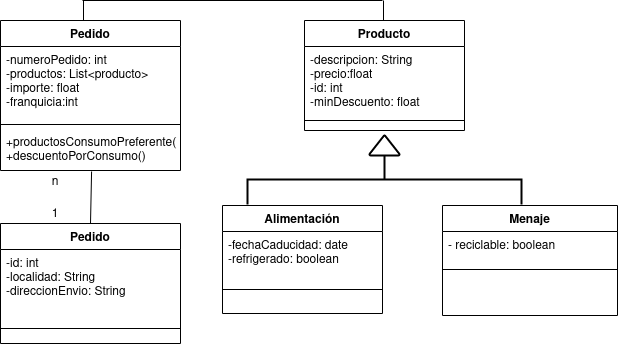

The diagram above was exported from draw.io. Its source (the exported page's mxGraphModel, read from the mxfile embedded in the PNG):
<mxGraphModel dx="1212" dy="515" grid="1" gridSize="10" guides="1" tooltips="1" connect="1" arrows="1" fold="1" page="1" pageScale="1" pageWidth="1169" pageHeight="827" math="0" shadow="0">
  <root>
    <mxCell id="0" />
    <mxCell id="1" parent="0" />
    <mxCell id="3NCJSiWGbGWgBRMzP79B-1" value="Producto" style="swimlane;fontStyle=1;align=center;verticalAlign=top;childLayout=stackLayout;horizontal=1;startSize=26;horizontalStack=0;resizeParent=1;resizeParentMax=0;resizeLast=0;collapsible=1;marginBottom=0;" parent="1" vertex="1">
      <mxGeometry x="742" y="60" width="160" height="110" as="geometry" />
    </mxCell>
    <mxCell id="3NCJSiWGbGWgBRMzP79B-2" value="-descripcion: String&#10;-precio:float&#10;-id: int&#10;-minDescuento: float&#10;&#10;&#10;&#10;" style="text;strokeColor=none;fillColor=none;align=left;verticalAlign=top;spacingLeft=4;spacingRight=4;overflow=hidden;rotatable=0;points=[[0,0.5],[1,0.5]];portConstraint=eastwest;" parent="3NCJSiWGbGWgBRMzP79B-1" vertex="1">
      <mxGeometry y="26" width="160" height="64" as="geometry" />
    </mxCell>
    <mxCell id="3NCJSiWGbGWgBRMzP79B-3" value="" style="line;strokeWidth=1;fillColor=none;align=left;verticalAlign=middle;spacingTop=-1;spacingLeft=3;spacingRight=3;rotatable=0;labelPosition=right;points=[];portConstraint=eastwest;" parent="3NCJSiWGbGWgBRMzP79B-1" vertex="1">
      <mxGeometry y="90" width="160" height="20" as="geometry" />
    </mxCell>
    <mxCell id="3NCJSiWGbGWgBRMzP79B-5" value="Menaje" style="swimlane;fontStyle=1;align=center;verticalAlign=top;childLayout=stackLayout;horizontal=1;startSize=26;horizontalStack=0;resizeParent=1;resizeParentMax=0;resizeLast=0;collapsible=1;marginBottom=0;" parent="1" vertex="1">
      <mxGeometry x="880" y="245" width="175" height="110" as="geometry" />
    </mxCell>
    <mxCell id="3NCJSiWGbGWgBRMzP79B-6" value="- reciclable: boolean&#10;&#10;&#10;&#10;" style="text;strokeColor=none;fillColor=none;align=left;verticalAlign=top;spacingLeft=4;spacingRight=4;overflow=hidden;rotatable=0;points=[[0,0.5],[1,0.5]];portConstraint=eastwest;" parent="3NCJSiWGbGWgBRMzP79B-5" vertex="1">
      <mxGeometry y="26" width="175" height="34" as="geometry" />
    </mxCell>
    <mxCell id="3NCJSiWGbGWgBRMzP79B-7" value="" style="line;strokeWidth=1;fillColor=none;align=left;verticalAlign=middle;spacingTop=-1;spacingLeft=3;spacingRight=3;rotatable=0;labelPosition=right;points=[];portConstraint=eastwest;" parent="3NCJSiWGbGWgBRMzP79B-5" vertex="1">
      <mxGeometry y="60" width="175" height="8" as="geometry" />
    </mxCell>
    <mxCell id="3NCJSiWGbGWgBRMzP79B-8" value="&#10;" style="text;strokeColor=none;fillColor=none;align=left;verticalAlign=top;spacingLeft=4;spacingRight=4;overflow=hidden;rotatable=0;points=[[0,0.5],[1,0.5]];portConstraint=eastwest;" parent="3NCJSiWGbGWgBRMzP79B-5" vertex="1">
      <mxGeometry y="68" width="175" height="32" as="geometry" />
    </mxCell>
    <mxCell id="DBM3i4qEFkikXWBwKKMB-1" value="&#10;" style="text;strokeColor=none;fillColor=none;align=left;verticalAlign=top;spacingLeft=4;spacingRight=4;overflow=hidden;rotatable=0;points=[[0,0.5],[1,0.5]];portConstraint=eastwest;" parent="3NCJSiWGbGWgBRMzP79B-5" vertex="1">
      <mxGeometry y="100" width="175" height="10" as="geometry" />
    </mxCell>
    <mxCell id="3NCJSiWGbGWgBRMzP79B-9" value="Alimentación" style="swimlane;fontStyle=1;align=center;verticalAlign=top;childLayout=stackLayout;horizontal=1;startSize=26;horizontalStack=0;resizeParent=1;resizeParentMax=0;resizeLast=0;collapsible=1;marginBottom=0;" parent="1" vertex="1">
      <mxGeometry x="660" y="245" width="160" height="108" as="geometry" />
    </mxCell>
    <mxCell id="3NCJSiWGbGWgBRMzP79B-10" value="-fechaCaducidad: date&#10;-refrigerado: boolean" style="text;strokeColor=none;fillColor=none;align=left;verticalAlign=top;spacingLeft=4;spacingRight=4;overflow=hidden;rotatable=0;points=[[0,0.5],[1,0.5]];portConstraint=eastwest;" parent="3NCJSiWGbGWgBRMzP79B-9" vertex="1">
      <mxGeometry y="26" width="160" height="34" as="geometry" />
    </mxCell>
    <mxCell id="3NCJSiWGbGWgBRMzP79B-11" value="" style="line;strokeWidth=1;fillColor=none;align=left;verticalAlign=middle;spacingTop=-1;spacingLeft=3;spacingRight=3;rotatable=0;labelPosition=right;points=[];portConstraint=eastwest;" parent="3NCJSiWGbGWgBRMzP79B-9" vertex="1">
      <mxGeometry y="60" width="160" height="48" as="geometry" />
    </mxCell>
    <mxCell id="3NCJSiWGbGWgBRMzP79B-47" value="Pedido" style="swimlane;fontStyle=1;align=center;verticalAlign=top;childLayout=stackLayout;horizontal=1;startSize=26;horizontalStack=0;resizeParent=1;resizeParentMax=0;resizeLast=0;collapsible=1;marginBottom=0;" parent="1" vertex="1">
      <mxGeometry x="438" y="263" width="180" height="120" as="geometry" />
    </mxCell>
    <mxCell id="3NCJSiWGbGWgBRMzP79B-48" value="-id: int&#10;-localidad: String&#10;-direccionEnvio: String&#10;" style="text;strokeColor=none;fillColor=none;align=left;verticalAlign=top;spacingLeft=4;spacingRight=4;overflow=hidden;rotatable=0;points=[[0,0.5],[1,0.5]];portConstraint=eastwest;" parent="3NCJSiWGbGWgBRMzP79B-47" vertex="1">
      <mxGeometry y="26" width="180" height="64" as="geometry" />
    </mxCell>
    <mxCell id="3NCJSiWGbGWgBRMzP79B-49" value="" style="line;strokeWidth=1;fillColor=none;align=left;verticalAlign=middle;spacingTop=-1;spacingLeft=3;spacingRight=3;rotatable=0;labelPosition=right;points=[];portConstraint=eastwest;" parent="3NCJSiWGbGWgBRMzP79B-47" vertex="1">
      <mxGeometry y="90" width="180" height="30" as="geometry" />
    </mxCell>
    <mxCell id="3NCJSiWGbGWgBRMzP79B-55" style="edgeStyle=orthogonalEdgeStyle;rounded=0;orthogonalLoop=1;jettySize=auto;html=1;exitX=0;exitY=0.5;exitDx=0;exitDy=0;exitPerimeter=0;entryX=0.5;entryY=1;entryDx=0;entryDy=0;entryPerimeter=0;" parent="1" source="3NCJSiWGbGWgBRMzP79B-13" target="3NCJSiWGbGWgBRMzP79B-14" edge="1">
      <mxGeometry relative="1" as="geometry" />
    </mxCell>
    <mxCell id="3NCJSiWGbGWgBRMzP79B-13" value="" style="strokeWidth=2;html=1;shape=mxgraph.flowchart.annotation_2;align=left;labelPosition=right;pointerEvents=1;rotation=90;" parent="1" vertex="1">
      <mxGeometry x="797" y="82" width="50" height="274" as="geometry" />
    </mxCell>
    <mxCell id="3NCJSiWGbGWgBRMzP79B-14" value="" style="strokeWidth=2;html=1;shape=mxgraph.flowchart.extract_or_measurement;whiteSpace=wrap;" parent="1" vertex="1">
      <mxGeometry x="807" y="175" width="30" height="20" as="geometry" />
    </mxCell>
    <mxCell id="jBTWfkNlympQq5K-vtSD-17" value="n" style="text;html=1;strokeColor=none;fillColor=none;align=center;verticalAlign=middle;whiteSpace=wrap;rounded=0;" parent="1" vertex="1">
      <mxGeometry x="463" y="207" width="60" height="30" as="geometry" />
    </mxCell>
    <mxCell id="jBTWfkNlympQq5K-vtSD-18" value="Pedido" style="swimlane;fontStyle=1;align=center;verticalAlign=top;childLayout=stackLayout;horizontal=1;startSize=26;horizontalStack=0;resizeParent=1;resizeParentMax=0;resizeLast=0;collapsible=1;marginBottom=0;" parent="1" vertex="1">
      <mxGeometry x="438" y="60" width="180" height="150" as="geometry" />
    </mxCell>
    <mxCell id="jBTWfkNlympQq5K-vtSD-19" value="-numeroPedido: int&#10;-productos: List&lt;producto&gt;&#10;-importe: float&#10;-franquicia:int&#10;&#10;" style="text;strokeColor=none;fillColor=none;align=left;verticalAlign=top;spacingLeft=4;spacingRight=4;overflow=hidden;rotatable=0;points=[[0,0.5],[1,0.5]];portConstraint=eastwest;" parent="jBTWfkNlympQq5K-vtSD-18" vertex="1">
      <mxGeometry y="26" width="180" height="74" as="geometry" />
    </mxCell>
    <mxCell id="jBTWfkNlympQq5K-vtSD-20" value="" style="line;strokeWidth=1;fillColor=none;align=left;verticalAlign=middle;spacingTop=-1;spacingLeft=3;spacingRight=3;rotatable=0;labelPosition=right;points=[];portConstraint=eastwest;" parent="jBTWfkNlympQq5K-vtSD-18" vertex="1">
      <mxGeometry y="100" width="180" height="8" as="geometry" />
    </mxCell>
    <mxCell id="jBTWfkNlympQq5K-vtSD-21" value="+productosConsumoPreferente() &#10;+descuentoPorConsumo()&#10;" style="text;strokeColor=none;fillColor=none;align=left;verticalAlign=top;spacingLeft=4;spacingRight=4;overflow=hidden;rotatable=0;points=[[0,0.5],[1,0.5]];portConstraint=eastwest;" parent="jBTWfkNlympQq5K-vtSD-18" vertex="1">
      <mxGeometry y="108" width="180" height="42" as="geometry" />
    </mxCell>
    <mxCell id="DBM3i4qEFkikXWBwKKMB-4" value="1" style="text;html=1;strokeColor=none;fillColor=none;align=center;verticalAlign=middle;whiteSpace=wrap;rounded=0;" parent="1" vertex="1">
      <mxGeometry x="463" y="239" width="60" height="30" as="geometry" />
    </mxCell>
    <mxCell id="EV0X8fVf54R2euTQ1Ylo-5" value="" style="endArrow=none;html=1;rounded=0;entryX=0.5;entryY=0;entryDx=0;entryDy=0;exitX=0.506;exitY=1.024;exitDx=0;exitDy=0;exitPerimeter=0;" parent="1" source="jBTWfkNlympQq5K-vtSD-21" target="3NCJSiWGbGWgBRMzP79B-47" edge="1">
      <mxGeometry width="50" height="50" relative="1" as="geometry">
        <mxPoint x="473" y="320" as="sourcePoint" />
        <mxPoint x="523" y="270" as="targetPoint" />
      </mxGeometry>
    </mxCell>
    <mxCell id="EV0X8fVf54R2euTQ1Ylo-9" value="" style="endArrow=none;html=1;rounded=0;entryX=0.5;entryY=0;entryDx=0;entryDy=0;" parent="1" edge="1">
      <mxGeometry width="50" height="50" relative="1" as="geometry">
        <mxPoint x="821" y="40" as="sourcePoint" />
        <mxPoint x="821" y="60" as="targetPoint" />
      </mxGeometry>
    </mxCell>
    <mxCell id="EV0X8fVf54R2euTQ1Ylo-10" value="" style="endArrow=none;html=1;rounded=0;entryX=0.5;entryY=0;entryDx=0;entryDy=0;" parent="1" edge="1">
      <mxGeometry width="50" height="50" relative="1" as="geometry">
        <mxPoint x="521" y="40" as="sourcePoint" />
        <mxPoint x="521" y="60" as="targetPoint" />
      </mxGeometry>
    </mxCell>
    <mxCell id="qzWrbYeS1SRfYXgeYd3F-1" value="" style="endArrow=none;html=1;rounded=0;" parent="1" edge="1">
      <mxGeometry width="50" height="50" relative="1" as="geometry">
        <mxPoint x="820" y="40" as="sourcePoint" />
        <mxPoint x="520" y="40" as="targetPoint" />
      </mxGeometry>
    </mxCell>
  </root>
</mxGraphModel>